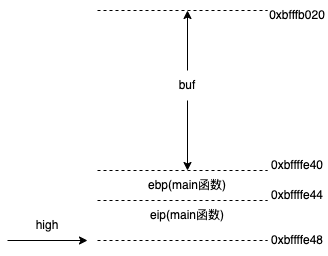

The diagram above was exported from draw.io. Its source (the exported page's mxGraphModel, read from the mxfile embedded in the PNG):
<mxGraphModel dx="1018" dy="601" grid="1" gridSize="10" guides="1" tooltips="1" connect="1" arrows="1" fold="1" page="1" pageScale="1" pageWidth="827" pageHeight="1169" math="0" shadow="0">
  <root>
    <mxCell id="0" />
    <mxCell id="1" parent="0" />
    <mxCell id="_1O1NyR6oYC7ZtYfjMI5-6" value="" style="endArrow=classic;html=1;rounded=0;" parent="1" edge="1">
      <mxGeometry width="50" height="50" relative="1" as="geometry">
        <mxPoint x="180" y="710" as="sourcePoint" />
        <mxPoint x="260" y="710" as="targetPoint" />
      </mxGeometry>
    </mxCell>
    <mxCell id="_1O1NyR6oYC7ZtYfjMI5-7" value="high" style="text;html=1;strokeColor=none;fillColor=none;align=center;verticalAlign=middle;whiteSpace=wrap;rounded=0;" parent="1" vertex="1">
      <mxGeometry x="190" y="680" width="60" height="30" as="geometry" />
    </mxCell>
    <mxCell id="sdbHx7xo27SenGqSp_Hh-6" value="" style="endArrow=none;dashed=1;html=1;rounded=0;" parent="1" edge="1">
      <mxGeometry width="50" height="50" relative="1" as="geometry">
        <mxPoint x="270" y="480" as="sourcePoint" />
        <mxPoint x="440" y="480" as="targetPoint" />
      </mxGeometry>
    </mxCell>
    <mxCell id="sdbHx7xo27SenGqSp_Hh-7" value="0xbfffb020" style="text;html=1;strokeColor=none;fillColor=none;align=center;verticalAlign=middle;whiteSpace=wrap;rounded=0;" parent="1" vertex="1">
      <mxGeometry x="440" y="470" width="60" height="30" as="geometry" />
    </mxCell>
    <mxCell id="mt9uNEYOO_fXqYq23CaZ-1" value="" style="endArrow=none;dashed=1;html=1;rounded=0;" parent="1" edge="1">
      <mxGeometry width="50" height="50" relative="1" as="geometry">
        <mxPoint x="270" y="710" as="sourcePoint" />
        <mxPoint x="440" y="710" as="targetPoint" />
      </mxGeometry>
    </mxCell>
    <mxCell id="mt9uNEYOO_fXqYq23CaZ-2" value="0xbffffe48" style="text;html=1;strokeColor=none;fillColor=none;align=center;verticalAlign=middle;whiteSpace=wrap;rounded=0;" parent="1" vertex="1">
      <mxGeometry x="440" y="695" width="60" height="30" as="geometry" />
    </mxCell>
    <mxCell id="mt9uNEYOO_fXqYq23CaZ-5" value="" style="endArrow=none;dashed=1;html=1;rounded=0;" parent="1" edge="1">
      <mxGeometry width="50" height="50" relative="1" as="geometry">
        <mxPoint x="270" y="640" as="sourcePoint" />
        <mxPoint x="440" y="640" as="targetPoint" />
      </mxGeometry>
    </mxCell>
    <mxCell id="mt9uNEYOO_fXqYq23CaZ-6" value="buf" style="text;html=1;strokeColor=none;fillColor=none;align=center;verticalAlign=middle;whiteSpace=wrap;rounded=0;" parent="1" vertex="1">
      <mxGeometry x="305" y="540" width="110" height="30" as="geometry" />
    </mxCell>
    <mxCell id="mt9uNEYOO_fXqYq23CaZ-9" value="0xbffffe40" style="text;html=1;strokeColor=none;fillColor=none;align=center;verticalAlign=middle;whiteSpace=wrap;rounded=0;" parent="1" vertex="1">
      <mxGeometry x="440" y="620" width="60" height="30" as="geometry" />
    </mxCell>
    <mxCell id="mt9uNEYOO_fXqYq23CaZ-10" value="" style="endArrow=none;dashed=1;html=1;rounded=0;" parent="1" edge="1">
      <mxGeometry width="50" height="50" relative="1" as="geometry">
        <mxPoint x="270" y="670" as="sourcePoint" />
        <mxPoint x="440" y="670" as="targetPoint" />
      </mxGeometry>
    </mxCell>
    <mxCell id="mt9uNEYOO_fXqYq23CaZ-11" value="ebp(main函数)" style="text;html=1;strokeColor=none;fillColor=none;align=center;verticalAlign=middle;whiteSpace=wrap;rounded=0;" parent="1" vertex="1">
      <mxGeometry x="310" y="640" width="100" height="30" as="geometry" />
    </mxCell>
    <mxCell id="mt9uNEYOO_fXqYq23CaZ-12" value="eip(main函数)" style="text;html=1;strokeColor=none;fillColor=none;align=center;verticalAlign=middle;whiteSpace=wrap;rounded=0;" parent="1" vertex="1">
      <mxGeometry x="310" y="670" width="100" height="30" as="geometry" />
    </mxCell>
    <mxCell id="mt9uNEYOO_fXqYq23CaZ-13" value="0xbffffe44" style="text;html=1;strokeColor=none;fillColor=none;align=center;verticalAlign=middle;whiteSpace=wrap;rounded=0;" parent="1" vertex="1">
      <mxGeometry x="440" y="650" width="60" height="30" as="geometry" />
    </mxCell>
    <mxCell id="LSE8SLkq-_2ua8l5a8ZU-1" value="" style="endArrow=classic;html=1;rounded=0;entryX=0.5;entryY=0;entryDx=0;entryDy=0;exitX=0.5;exitY=1;exitDx=0;exitDy=0;" edge="1" parent="1" source="mt9uNEYOO_fXqYq23CaZ-6" target="mt9uNEYOO_fXqYq23CaZ-11">
      <mxGeometry width="50" height="50" relative="1" as="geometry">
        <mxPoint x="390" y="730" as="sourcePoint" />
        <mxPoint x="440" y="680" as="targetPoint" />
      </mxGeometry>
    </mxCell>
    <mxCell id="LSE8SLkq-_2ua8l5a8ZU-2" value="" style="endArrow=classic;html=1;rounded=0;exitX=0.5;exitY=0;exitDx=0;exitDy=0;" edge="1" parent="1" source="mt9uNEYOO_fXqYq23CaZ-6">
      <mxGeometry width="50" height="50" relative="1" as="geometry">
        <mxPoint x="370" y="580" as="sourcePoint" />
        <mxPoint x="360" y="480" as="targetPoint" />
      </mxGeometry>
    </mxCell>
  </root>
</mxGraphModel>